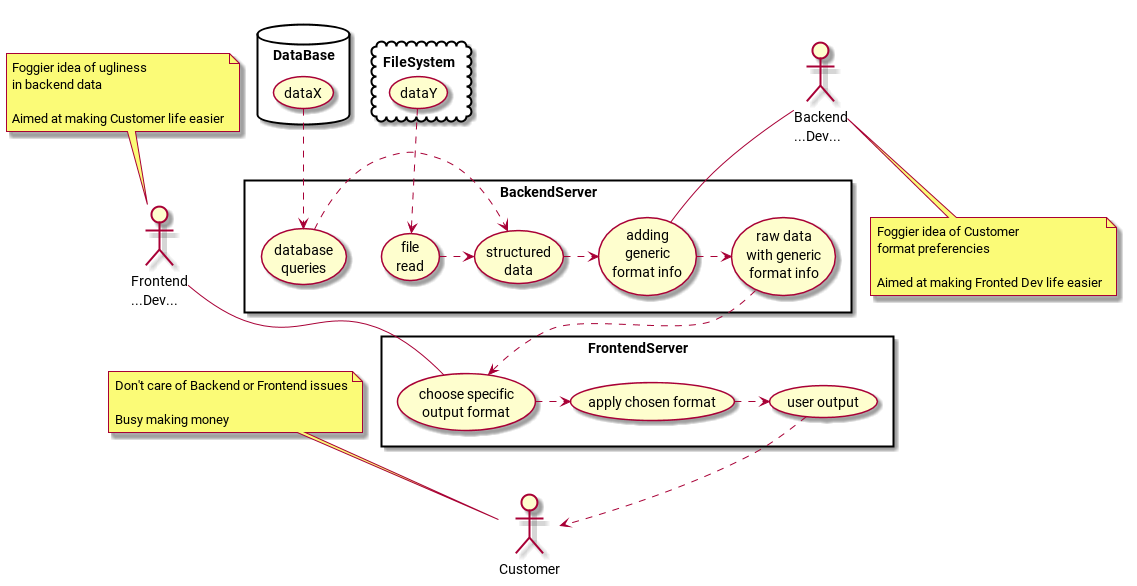

The diagram above was rendered by PlantUML. Its source (embedded in the PNG):
@startuml diagram.png

top to bottom direction
skinparam packageStyle rectangle

actor "Frontend\n...Dev..." as FD
actor "Backend\n...Dev..." as BD
actor Customer 

note bottom of BD: Foggier idea of Customer\nformat preferencies\n\nAimed at making Fronted Dev life easier
note top of FD: Foggier idea of ugliness\nin backend data\n\nAimed at making Customer life easier
note top of Customer: Don't care of Backend or Frontend issues\n\nBusy making money

rectangle BackendServer {
(file\nread) .> (structured\ndata)
(database\nqueries) .> (structured\ndata)
BD -- (adding\ngeneric\nformat info)
(structured\ndata) .> (adding\ngeneric\nformat info)
(adding\ngeneric\nformat info) .> (raw data\nwith generic\nformat info)
}

database DataBase {
(dataX) .> (database\nqueries)
}
cloud FileSystem {
(dataY) .> (file\nread)
}


rectangle FrontendServer {
(raw data\nwith generic\nformat info) .> (choose specific\noutput format)
(user output) .> Customer
(apply chosen format) .> (user output)
(choose specific\noutput format) .> (apply chosen format)
FD -- (choose specific\noutput format)
}
@enduml